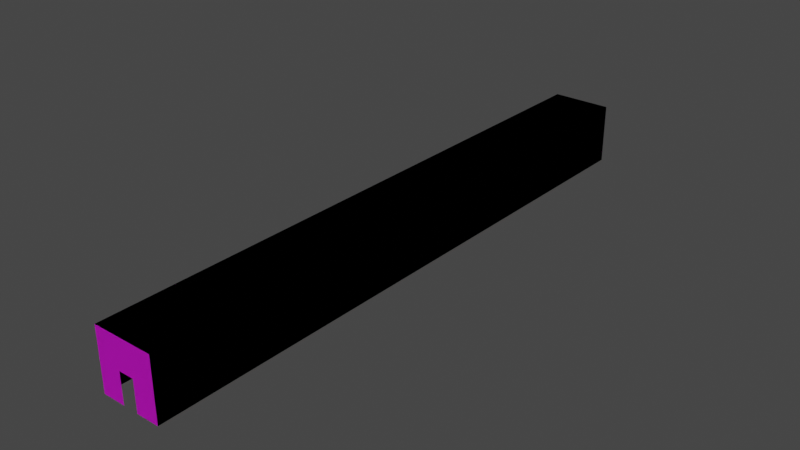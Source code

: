 # Source: The_Museum_of_Harry_Le_s_Medieval_Assignment_UNDER_CONSTRUCTION_.blend  (saved by Blender 2.83.19; exported with 4.5.12 LTS)
import bpy
from mathutils import Matrix  # noqa: F401  (used for matrix-valued properties, if any)

bpy.ops.wm.read_factory_settings(use_empty=True)
scene = bpy.context.scene
scene.name = 'Scene'

# ---- collections
col_outside = bpy.data.collections.new('Outside'); scene.collection.children.link(col_outside)
col_room_1 = bpy.data.collections.new('Room 1'); col_outside.children.link(col_room_1)
col_room_2 = bpy.data.collections.new('Room 2'); col_outside.children.link(col_room_2)
col_room_3 = bpy.data.collections.new('Room 3'); col_outside.children.link(col_room_3)
col_room_4 = bpy.data.collections.new('Room 4'); col_outside.children.link(col_room_4)
col_room_5 = bpy.data.collections.new('Room 5'); col_outside.children.link(col_room_5)
col_inside = bpy.data.collections.new('Inside'); scene.collection.children.link(col_inside)
col_room_1_001 = bpy.data.collections.new('Room 1.001'); col_inside.children.link(col_room_1_001)
col_room_2_001 = bpy.data.collections.new('Room 2.001'); col_inside.children.link(col_room_2_001)
col_room_3_001 = bpy.data.collections.new('Room 3.001'); col_inside.children.link(col_room_3_001)
col_room_4_001 = bpy.data.collections.new('Room 4.001'); col_inside.children.link(col_room_4_001)
col_room_5_001 = bpy.data.collections.new('Room 5.001'); col_inside.children.link(col_room_5_001)

# ---- images (referenced by path relative to the original .blend; pixels are not part of the script)
import os
ASSET_DIR = os.environ.get("B2B_ASSET_DIR", "")  # directory of the original .blend (textures are referenced by path, not embedded)
HERE = os.path.dirname(os.path.abspath(__file__))  # packed textures are extracted next to this script under _unpacked/

def load_image(name, relpath, width, height, colorspace="sRGB"):
    """Load a texture the original file referenced (path relative to the .blend, or extracted next to this script)."""
    p = next((c for c in (os.path.join(HERE, relpath), os.path.join(ASSET_DIR, relpath)) if relpath and os.path.exists(c)), "")
    if p:
        img = bpy.data.images.load(p, check_existing=True)
        img.name = name
    else:  # same state as the original file: an image datablock whose file is absent (Cycles renders it pink)
        img = bpy.data.images.new(name, width, height)
        img.source = "FILE"
        img.filepath = "//" + (relpath or name)
    img.colorspace_settings.name = colorspace
    return img
img_marble_jpg = load_image('Marble.jpg', 'Marble.jpg', 1024, 1024, 'sRGB')

# ---- materials (node trees are filled in below, after node groups)
mat_marble = bpy.data.materials.new('Marble')
mat_marble.use_backface_culling = True
mat_marble.use_transparent_shadow = False

# ---- material node trees
mat_marble.use_nodes = True; mat_marble.node_tree.nodes.clear()
_N = mat_marble.node_tree.nodes; _L = mat_marble.node_tree.links
n0 = _N.new('ShaderNodeOutputMaterial'); n0.name = 'Material Output'; n0.location = (300, 300)
n1 = _N.new('ShaderNodeTexImage'); n1.name = 'Image Texture'; n1.location = (-412, 105)
n1.image = img_marble_jpg
n2 = _N.new('ShaderNodeBsdfPrincipled'); n2.name = 'Principled BSDF'; n2.location = (10, 300)
n2.distribution = 'GGX'
n2.subsurface_method = 'BURLEY'
n2.inputs[2].default_value = 1.0
n2.inputs[3].default_value = 1.45
n2.inputs[27].default_value = (0.0, 0.0, 0.0, 1.0)
n2.inputs[28].default_value = 1.0
_L.new(n2.outputs[0], n0.inputs[0])
_L.new(n1.outputs[0], n2.inputs[0])
n0.is_active_output = True

# ---- world
world_world = bpy.data.worlds.new('World'); scene.world = world_world
world_world.use_nodes = True; world_world.node_tree.nodes.clear()
_N = world_world.node_tree.nodes; _L = world_world.node_tree.links
n0 = _N.new('ShaderNodeOutputWorld'); n0.name = 'World Output'; n0.location = (300, 300)
n1 = _N.new('ShaderNodeBackground'); n1.name = 'Background'; n1.location = (10, 300)
n1.inputs[0].default_value = (0.05088, 0.05088, 0.05088, 1.0)
_L.new(n1.outputs[0], n0.inputs[0])
n0.is_active_output = True
world_world.color = (0.05088, 0.05088, 0.05088)
world_world.use_sun_shadow = False
world_world.sun_shadow_jitter_overblur = 0.0

# ---- meshes
me_room_1___outer_walls = bpy.data.meshes.new('Room 1 - Outer Walls')
me_room_1___outer_walls.from_pydata([(-3.0, -3.0, -3.0), (-3.0, -3.0, 3.0), (-3.0, 3.0, -3.0), (-3.0, 3.0, 3.0), (3.0, -3.0, -3.0), (3.0, -3.0, 3.0), (3.0, 3.0, -3.0), (3.0, 3.0, 3.0)], [], [(0, 1, 3, 2), (6, 7, 5, 4), (7, 3, 1, 5)])
_uv = me_room_1___outer_walls.uv_layers.new(name='UVMap')
_uv.uv.foreach_set('vector', [-1.0, -1.0, -1.0, 2.0, 2.0, 2.0, 2.0, -1.0, 2.0, -1.0, 2.0, 2.0, -1.0, 2.0, -1.0, -1.0, 2.0, 2.0, -1.0, 2.0, -1.0, -1.0, 2.0, -1.0])
me_room_1___outer_walls.materials.append(mat_marble)
me_room_1___outer_walls.use_remesh_fix_poles = True
me_room_1___outer_walls.use_remesh_preserve_attributes = False
me_room_1___outer_walls.use_mirror_vertex_groups = False
me_room_1___outer_walls.update()
me_room_1____inner_wall_1 = bpy.data.meshes.new('Room 1 -  Inner Wall 1')
me_room_1____inner_wall_1.from_pydata([(-3.0, -3.0, 0.0), (3.0, -3.0, 0.0), (-3.0, 3.0, 0.0), (3.0, 3.0, 0.0), (-0.75, -3.0, 0.0), (0.75, -3.0, 0.0), (0.75, 1.431e-06, 0.0), (-0.75, 1.311e-06, 0.0)], [], [(0, 4, 7, 6, 5, 1, 3, 2)])
_uv = me_room_1____inner_wall_1.uv_layers.new(name='UVMap')
_uv.uv.foreach_set('vector', [-1.0, -1.0, 0.125, -1.0, 0.125, 0.5, 0.875, 0.5, 0.875, -1.0, 2.0, -1.0, 2.0, 2.0, -1.0, 2.0])
me_room_1____inner_wall_1.materials.append(mat_marble)
me_room_1____inner_wall_1.use_remesh_fix_poles = True
me_room_1____inner_wall_1.use_remesh_preserve_attributes = False
me_room_1____inner_wall_1.use_mirror_vertex_groups = False
me_room_1____inner_wall_1.update()
me_room_1___inner_wall_2 = bpy.data.meshes.new('Room 1 - Inner Wall 2')
me_room_1___inner_wall_2.from_pydata([(-3.0, -3.0, 0.0), (3.0, -3.0, 0.0), (-3.0, 3.0, 0.0), (3.0, 3.0, 0.0), (-0.75, -3.0, 0.0), (0.75, -3.0, 0.0), (0.75, 1.431e-06, 0.0), (-0.75, 1.311e-06, 0.0)], [], [(0, 4, 7, 6, 5, 1, 3, 2)])
_uv = me_room_1___inner_wall_2.uv_layers.new(name='UVMap')
_uv.uv.foreach_set('vector', [-1.0, -1.0, 0.125, -1.0, 0.125, 0.5, 0.875, 0.5, 0.875, -1.0, 2.0, -1.0, 2.0, 2.0, -1.0, 2.0])
me_room_1___inner_wall_2.materials.append(mat_marble)
me_room_1___inner_wall_2.use_remesh_fix_poles = True
me_room_1___inner_wall_2.use_remesh_preserve_attributes = False
me_room_1___inner_wall_2.use_mirror_vertex_groups = False
me_room_1___inner_wall_2.update()
me_room_2___outer_walls = bpy.data.meshes.new('Room 2 - Outer Walls')
me_room_2___outer_walls.from_pydata([(-3.0, -3.0, -3.0), (-3.0, -3.0, 3.0), (-3.0, 3.0, -3.0), (-3.0, 3.0, 3.0), (3.0, -3.0, -3.0), (3.0, -3.0, 3.0), (3.0, 3.0, -3.0), (3.0, 3.0, 3.0)], [], [(0, 1, 3, 2), (6, 7, 5, 4), (7, 3, 1, 5)])
_uv = me_room_2___outer_walls.uv_layers.new(name='UVMap')
_uv.uv.foreach_set('vector', [-1.0, -1.0, -1.0, 2.0, 2.0, 2.0, 2.0, -1.0, 2.0, -1.0, 2.0, 2.0, -1.0, 2.0, -1.0, -1.0, 2.0, 2.0, -1.0, 2.0, -1.0, -1.0, 2.0, -1.0])
me_room_2___outer_walls.materials.append(mat_marble)
me_room_2___outer_walls.use_remesh_fix_poles = True
me_room_2___outer_walls.use_remesh_preserve_attributes = False
me_room_2___outer_walls.use_mirror_vertex_groups = False
me_room_2___outer_walls.update()
me_room_2____inner_wall_1 = bpy.data.meshes.new('Room 2 -  Inner Wall 1')
me_room_2____inner_wall_1.from_pydata([(-3.0, -3.0, 0.0), (3.0, -3.0, 0.0), (-3.0, 3.0, 0.0), (3.0, 3.0, 0.0), (-0.75, -3.0, 0.0), (0.75, -3.0, 0.0), (0.75, 1.431e-06, 0.0), (-0.75, 1.311e-06, 0.0)], [], [(0, 4, 7, 6, 5, 1, 3, 2)])
_uv = me_room_2____inner_wall_1.uv_layers.new(name='UVMap')
_uv.uv.foreach_set('vector', [-1.0, -0.625, 0.125, -0.625, 0.125, 0.875, 0.875, 0.875, 0.875, -0.625, 2.0, -0.625, 2.0, 2.375, -1.0, 2.375])
me_room_2____inner_wall_1.materials.append(mat_marble)
me_room_2____inner_wall_1.use_remesh_fix_poles = True
me_room_2____inner_wall_1.use_remesh_preserve_attributes = False
me_room_2____inner_wall_1.use_mirror_vertex_groups = False
me_room_2____inner_wall_1.update()
me_room_2___inner_wall_2 = bpy.data.meshes.new('Room 2 - Inner Wall 2')
me_room_2___inner_wall_2.from_pydata([(-3.0, -3.0, 0.0), (3.0, -3.0, 0.0), (-3.0, 3.0, 0.0), (3.0, 3.0, 0.0), (-0.75, -3.0, 0.0), (0.75, -3.0, 0.0), (0.75, 1.431e-06, 0.0), (-0.75, 1.311e-06, 0.0)], [], [(0, 4, 7, 6, 5, 1, 3, 2)])
_uv = me_room_2___inner_wall_2.uv_layers.new(name='UVMap')
_uv.uv.foreach_set('vector', [-1.0, -1.0, 0.125, -1.0, 0.125, 0.5, 0.875, 0.5, 0.875, -1.0, 2.0, -1.0, 2.0, 2.0, -1.0, 2.0])
me_room_2___inner_wall_2.materials.append(mat_marble)
me_room_2___inner_wall_2.use_remesh_fix_poles = True
me_room_2___inner_wall_2.use_remesh_preserve_attributes = False
me_room_2___inner_wall_2.use_mirror_vertex_groups = False
me_room_2___inner_wall_2.update()
me_room_3___outer_walls = bpy.data.meshes.new('Room 3 - Outer Walls')
me_room_3___outer_walls.from_pydata([(-3.0, -3.0, -3.0), (-3.0, -3.0, 3.0), (-3.0, 3.0, -3.0), (-3.0, 3.0, 3.0), (3.0, -3.0, -3.0), (3.0, -3.0, 3.0), (3.0, 3.0, -3.0), (3.0, 3.0, 3.0)], [], [(0, 1, 3, 2), (6, 7, 5, 4), (7, 3, 1, 5)])
_uv = me_room_3___outer_walls.uv_layers.new(name='UVMap')
_uv.uv.foreach_set('vector', [-1.0, -1.0, -1.0, 2.0, 2.0, 2.0, 2.0, -1.0, 2.0, -1.0, 2.0, 2.0, -1.0, 2.0, -1.0, -1.0, 2.0, 2.0, -1.0, 2.0, -1.0, -1.0, 2.0, -1.0])
me_room_3___outer_walls.materials.append(mat_marble)
me_room_3___outer_walls.use_remesh_fix_poles = True
me_room_3___outer_walls.use_remesh_preserve_attributes = False
me_room_3___outer_walls.use_mirror_vertex_groups = False
me_room_3___outer_walls.update()
me_room_3___inner_wall_1 = bpy.data.meshes.new('Room 3 - Inner Wall 1')
me_room_3___inner_wall_1.from_pydata([(-3.0, -3.0, 0.0), (3.0, -3.0, 0.0), (-3.0, 3.0, 0.0), (3.0, 3.0, 0.0), (-0.75, -3.0, 0.0), (0.75, -3.0, 0.0), (0.75, 1.431e-06, 0.0), (-0.75, 1.311e-06, 0.0)], [], [(0, 4, 7, 6, 5, 1, 3, 2)])
_uv = me_room_3___inner_wall_1.uv_layers.new(name='UVMap')
_uv.uv.foreach_set('vector', [-1.0, -0.625, 0.125, -0.625, 0.125, 0.875, 0.875, 0.875, 0.875, -0.625, 2.0, -0.625, 2.0, 2.375, -1.0, 2.375])
me_room_3___inner_wall_1.materials.append(mat_marble)
me_room_3___inner_wall_1.use_remesh_fix_poles = True
me_room_3___inner_wall_1.use_remesh_preserve_attributes = False
me_room_3___inner_wall_1.use_mirror_vertex_groups = False
me_room_3___inner_wall_1.update()
me_room_3___inner_wall_2 = bpy.data.meshes.new('Room 3 - Inner Wall 2')
me_room_3___inner_wall_2.from_pydata([(-3.0, -3.0, 0.0), (3.0, -3.0, 0.0), (-3.0, 3.0, 0.0), (3.0, 3.0, 0.0), (-0.75, -3.0, 0.0), (0.75, -3.0, 0.0), (0.75, 1.431e-06, 0.0), (-0.75, 1.311e-06, 0.0)], [], [(0, 4, 7, 6, 5, 1, 3, 2)])
_uv = me_room_3___inner_wall_2.uv_layers.new(name='UVMap')
_uv.uv.foreach_set('vector', [-1.0, -1.0, 0.125, -1.0, 0.125, 0.5, 0.875, 0.5, 0.875, -1.0, 2.0, -1.0, 2.0, 2.0, -1.0, 2.0])
me_room_3___inner_wall_2.materials.append(mat_marble)
me_room_3___inner_wall_2.use_remesh_fix_poles = True
me_room_3___inner_wall_2.use_remesh_preserve_attributes = False
me_room_3___inner_wall_2.use_mirror_vertex_groups = False
me_room_3___inner_wall_2.update()
me_room_4___outer_walls = bpy.data.meshes.new('Room 4 - Outer Walls')
me_room_4___outer_walls.from_pydata([(-3.0, -3.0, -3.0), (-3.0, -3.0, 3.0), (-3.0, 3.0, -3.0), (-3.0, 3.0, 3.0), (3.0, -3.0, -3.0), (3.0, -3.0, 3.0), (3.0, 3.0, -3.0), (3.0, 3.0, 3.0)], [], [(0, 1, 3, 2), (6, 7, 5, 4), (7, 3, 1, 5)])
_uv = me_room_4___outer_walls.uv_layers.new(name='UVMap')
_uv.uv.foreach_set('vector', [-1.0, -1.0, -1.0, 2.0, 2.0, 2.0, 2.0, -1.0, 2.0, -1.0, 2.0, 2.0, -1.0, 2.0, -1.0, -1.0, 2.0, 2.0, -1.0, 2.0, -1.0, -1.0, 2.0, -1.0])
me_room_4___outer_walls.materials.append(mat_marble)
me_room_4___outer_walls.use_remesh_fix_poles = True
me_room_4___outer_walls.use_remesh_preserve_attributes = False
me_room_4___outer_walls.use_mirror_vertex_groups = False
me_room_4___outer_walls.update()
me_room_4____inner_wall_1 = bpy.data.meshes.new('Room 4 -  Inner Wall 1')
me_room_4____inner_wall_1.from_pydata([(-3.0, -3.0, 0.0), (3.0, -3.0, 0.0), (-3.0, 3.0, 0.0), (3.0, 3.0, 0.0), (-0.75, -3.0, 0.0), (0.75, -3.0, 0.0), (0.75, 1.431e-06, 0.0), (-0.75, 1.311e-06, 0.0)], [], [(0, 4, 7, 6, 5, 1, 3, 2)])
_uv = me_room_4____inner_wall_1.uv_layers.new(name='UVMap')
_uv.uv.foreach_set('vector', [-1.0, -0.625, 0.125, -0.625, 0.125, 0.875, 0.875, 0.875, 0.875, -0.625, 2.0, -0.625, 2.0, 2.375, -1.0, 2.375])
me_room_4____inner_wall_1.materials.append(mat_marble)
me_room_4____inner_wall_1.use_remesh_fix_poles = True
me_room_4____inner_wall_1.use_remesh_preserve_attributes = False
me_room_4____inner_wall_1.use_mirror_vertex_groups = False
me_room_4____inner_wall_1.update()
me_room_4___inner_wall_2 = bpy.data.meshes.new('Room 4 - Inner Wall 2')
me_room_4___inner_wall_2.from_pydata([(-3.0, -3.0, 0.0), (3.0, -3.0, 0.0), (-3.0, 3.0, 0.0), (3.0, 3.0, 0.0), (-0.75, -3.0, 0.0), (0.75, -3.0, 0.0), (0.75, 1.431e-06, 0.0), (-0.75, 1.311e-06, 0.0)], [], [(0, 4, 7, 6, 5, 1, 3, 2)])
_uv = me_room_4___inner_wall_2.uv_layers.new(name='UVMap')
_uv.uv.foreach_set('vector', [-1.0, -0.625, 0.125, -0.625, 0.125, 0.875, 0.875, 0.875, 0.875, -0.625, 2.0, -0.625, 2.0, 2.375, -1.0, 2.375])
me_room_4___inner_wall_2.materials.append(mat_marble)
me_room_4___inner_wall_2.use_remesh_fix_poles = True
me_room_4___inner_wall_2.use_remesh_preserve_attributes = False
me_room_4___inner_wall_2.use_mirror_vertex_groups = False
me_room_4___inner_wall_2.update()
me_room51___outer_walls = bpy.data.meshes.new('Room51 - Outer Walls')
me_room51___outer_walls.from_pydata([(-3.0, -3.0, -3.0), (-3.0, -3.0, 3.0), (-3.0, 3.0, -3.0), (-3.0, 3.0, 3.0), (3.0, -3.0, -3.0), (3.0, -3.0, 3.0), (3.0, 3.0, -3.0), (3.0, 3.0, 3.0)], [], [(0, 1, 3, 2), (6, 7, 5, 4), (7, 3, 1, 5)])
_uv = me_room51___outer_walls.uv_layers.new(name='UVMap')
_uv.uv.foreach_set('vector', [-1.0, -1.0, -1.0, 2.0, 2.0, 2.0, 2.0, -1.0, 2.0, -1.0, 2.0, 2.0, -1.0, 2.0, -1.0, -1.0, 2.0, 2.0, -1.0, 2.0, -1.0, -1.0, 2.0, -1.0])
me_room51___outer_walls.materials.append(mat_marble)
me_room51___outer_walls.use_remesh_fix_poles = True
me_room51___outer_walls.use_remesh_preserve_attributes = False
me_room51___outer_walls.use_mirror_vertex_groups = False
me_room51___outer_walls.update()
me_room_5____inner_wall_1 = bpy.data.meshes.new('Room 5 -  Inner Wall 1')
me_room_5____inner_wall_1.from_pydata([(-3.0, -3.0, 0.0), (3.0, -3.0, 0.0), (-3.0, 3.0, 0.0), (3.0, 3.0, 0.0), (-0.75, -3.0, 0.0), (0.75, -3.0, 0.0), (0.75, 1.431e-06, 0.0), (-0.75, 1.311e-06, 0.0)], [], [(0, 4, 7, 6, 5, 1, 3, 2)])
_uv = me_room_5____inner_wall_1.uv_layers.new(name='UVMap')
_uv.uv.foreach_set('vector', [-1.0, -0.625, 0.125, -0.625, 0.125, 0.875, 0.875, 0.875, 0.875, -0.625, 2.0, -0.625, 2.0, 2.375, -1.0, 2.375])
me_room_5____inner_wall_1.materials.append(mat_marble)
me_room_5____inner_wall_1.use_remesh_fix_poles = True
me_room_5____inner_wall_1.use_remesh_preserve_attributes = False
me_room_5____inner_wall_1.use_mirror_vertex_groups = False
me_room_5____inner_wall_1.update()
me_room_5___inner_wall_2 = bpy.data.meshes.new('Room 5 - Inner Wall 2')
me_room_5___inner_wall_2.from_pydata([(-3.0, -3.0, 0.0), (3.0, -3.0, 0.0), (-3.0, 3.0, 0.0), (3.0, 3.0, 0.0), (-0.75, -3.0, 0.0), (0.75, -3.0, 0.0), (0.75, 1.431e-06, 0.0), (-0.75, 1.311e-06, 0.0)], [], [(0, 4, 7, 6, 5, 1, 3, 2)])
_uv = me_room_5___inner_wall_2.uv_layers.new(name='UVMap')
_uv.uv.foreach_set('vector', [-1.0, -1.0, 0.125, -1.0, 0.125, 0.5, 0.875, 0.5, 0.875, -1.0, 2.0, -1.0, 2.0, 2.0, -1.0, 2.0])
me_room_5___inner_wall_2.materials.append(mat_marble)
me_room_5___inner_wall_2.use_remesh_fix_poles = True
me_room_5___inner_wall_2.use_remesh_preserve_attributes = False
me_room_5___inner_wall_2.use_mirror_vertex_groups = False
me_room_5___inner_wall_2.update()
me_room_1___outer_walls_001 = bpy.data.meshes.new('Room 1 - Outer Walls.001')
me_room_1___outer_walls_001.from_pydata([(-3.0, -3.0, -3.0), (-3.0, -3.0, 3.0), (-3.0, 3.0, -3.0), (-3.0, 3.0, 3.0), (3.0, -3.0, -3.0), (3.0, -3.0, 3.0), (3.0, 3.0, -3.0), (3.0, 3.0, 3.0)], [], [(0, 2, 3, 1), (6, 4, 5, 7), (7, 5, 1, 3)])
_uv = me_room_1___outer_walls_001.uv_layers.new(name='UVMap')
_uv.uv.foreach_set('vector', [-1.0, -1.5, 2.0, -1.5, 2.0, 1.5, -1.0, 1.5, 2.0, -1.5, -1.0, -1.5, -1.0, 1.5, 2.0, 1.5, 2.0, 2.0, 2.0, -1.0, -1.0, -1.0, -1.0, 2.0])
me_room_1___outer_walls_001.materials.append(mat_marble)
me_room_1___outer_walls_001.use_remesh_fix_poles = True
me_room_1___outer_walls_001.use_remesh_preserve_attributes = False
me_room_1___outer_walls_001.use_mirror_vertex_groups = False
me_room_1___outer_walls_001.update()
me_room_1____inner_wall_1_001 = bpy.data.meshes.new('Room 1 -  Inner Wall 1.001')
me_room_1____inner_wall_1_001.from_pydata([(-3.0, -3.0, 0.0), (3.0, -3.0, 0.0), (-3.0, 3.0, 0.0), (3.0, 3.0, 0.0), (-0.75, -3.0, 0.0), (0.75, -3.0, 0.0), (0.75, 1.431e-06, 0.0), (-0.75, 1.311e-06, 0.0)], [], [(0, 2, 3, 1, 5, 6, 7, 4)])
_uv = me_room_1____inner_wall_1_001.uv_layers.new(name='UVMap')
_uv.uv.foreach_set('vector', [-1.0, -1.0, -1.0, 2.0, 2.0, 2.0, 2.0, -1.0, 0.875, -1.0, 0.875, 0.5, 0.125, 0.5, 0.125, -1.0])
me_room_1____inner_wall_1_001.materials.append(mat_marble)
me_room_1____inner_wall_1_001.use_remesh_fix_poles = True
me_room_1____inner_wall_1_001.use_remesh_preserve_attributes = False
me_room_1____inner_wall_1_001.use_mirror_vertex_groups = False
me_room_1____inner_wall_1_001.update()
me_room_1___inner_wall_2_001 = bpy.data.meshes.new('Room 1 - Inner Wall 2.001')
me_room_1___inner_wall_2_001.from_pydata([(-3.0, -3.0, 0.0), (3.0, -3.0, 0.0), (-3.0, 3.0, 0.0), (3.0, 3.0, 0.0), (-0.75, -3.0, 0.0), (0.75, -3.0, 0.0), (0.75, 1.431e-06, 0.0), (-0.75, 1.311e-06, 0.0)], [], [(0, 2, 3, 1, 5, 6, 7, 4)])
_uv = me_room_1___inner_wall_2_001.uv_layers.new(name='UVMap')
_uv.uv.foreach_set('vector', [-1.0, -1.0, -1.0, 2.0, 2.0, 2.0, 2.0, -1.0, 0.875, -1.0, 0.875, 0.5, 0.125, 0.5, 0.125, -1.0])
me_room_1___inner_wall_2_001.materials.append(mat_marble)
me_room_1___inner_wall_2_001.use_remesh_fix_poles = True
me_room_1___inner_wall_2_001.use_remesh_preserve_attributes = False
me_room_1___inner_wall_2_001.use_mirror_vertex_groups = False
me_room_1___inner_wall_2_001.update()
me_room_2___outer_walls_001 = bpy.data.meshes.new('Room 2 - Outer Walls.001')
me_room_2___outer_walls_001.from_pydata([(-3.0, -3.0, -3.0), (-3.0, -3.0, 3.0), (-3.0, 3.0, -3.0), (-3.0, 3.0, 3.0), (3.0, -3.0, -3.0), (3.0, -3.0, 3.0), (3.0, 3.0, -3.0), (3.0, 3.0, 3.0)], [], [(0, 2, 3, 1), (6, 4, 5, 7), (7, 5, 1, 3)])
_uv = me_room_2___outer_walls_001.uv_layers.new(name='UVMap')
_uv.uv.foreach_set('vector', [-1.0, -1.5, 2.0, -1.5, 2.0, 1.5, -1.0, 1.5, 2.0, -1.5, -1.0, -1.5, -1.0, 1.5, 2.0, 1.5, 2.0, 2.0, 2.0, -1.0, -1.0, -1.0, -1.0, 2.0])
me_room_2___outer_walls_001.materials.append(mat_marble)
me_room_2___outer_walls_001.use_remesh_fix_poles = True
me_room_2___outer_walls_001.use_remesh_preserve_attributes = False
me_room_2___outer_walls_001.use_mirror_vertex_groups = False
me_room_2___outer_walls_001.update()
me_room_2____inner_wall_1_001 = bpy.data.meshes.new('Room 2 -  Inner Wall 1.001')
me_room_2____inner_wall_1_001.from_pydata([(-3.0, -3.0, 0.0), (3.0, -3.0, 0.0), (-3.0, 3.0, 0.0), (3.0, 3.0, 0.0), (-0.75, -3.0, 0.0), (0.75, -3.0, 0.0), (0.75, 1.431e-06, 0.0), (-0.75, 1.311e-06, 0.0)], [], [(0, 4, 7, 6, 5, 1, 3, 2)])
_uv = me_room_2____inner_wall_1_001.uv_layers.new(name='UVMap')
_uv.uv.foreach_set('vector', [-1.0, -0.625, 0.125, -0.625, 0.125, 0.875, 0.875, 0.875, 0.875, -0.625, 2.0, -0.625, 2.0, 2.375, -1.0, 2.375])
me_room_2____inner_wall_1_001.materials.append(mat_marble)
me_room_2____inner_wall_1_001.use_remesh_fix_poles = True
me_room_2____inner_wall_1_001.use_remesh_preserve_attributes = False
me_room_2____inner_wall_1_001.use_mirror_vertex_groups = False
me_room_2____inner_wall_1_001.update()
me_room_2___inner_wall_2_001 = bpy.data.meshes.new('Room 2 - Inner Wall 2.001')
me_room_2___inner_wall_2_001.from_pydata([(-3.0, -3.0, 0.0), (3.0, -3.0, 0.0), (-3.0, 3.0, 0.0), (3.0, 3.0, 0.0), (-0.75, -3.0, 0.0), (0.75, -3.0, 0.0), (0.75, 1.431e-06, 0.0), (-0.75, 1.311e-06, 0.0)], [], [(0, 2, 3, 1, 5, 6, 7, 4)])
_uv = me_room_2___inner_wall_2_001.uv_layers.new(name='UVMap')
_uv.uv.foreach_set('vector', [-1.0, -1.0, -1.0, 2.0, 2.0, 2.0, 2.0, -1.0, 0.875, -1.0, 0.875, 0.5, 0.125, 0.5, 0.125, -1.0])
me_room_2___inner_wall_2_001.materials.append(mat_marble)
me_room_2___inner_wall_2_001.use_remesh_fix_poles = True
me_room_2___inner_wall_2_001.use_remesh_preserve_attributes = False
me_room_2___inner_wall_2_001.use_mirror_vertex_groups = False
me_room_2___inner_wall_2_001.update()
me_room_3___outer_walls_001 = bpy.data.meshes.new('Room 3 - Outer Walls.001')
me_room_3___outer_walls_001.from_pydata([(-3.0, -3.0, -3.0), (-3.0, -3.0, 3.0), (-3.0, 3.0, -3.0), (-3.0, 3.0, 3.0), (3.0, -3.0, -3.0), (3.0, -3.0, 3.0), (3.0, 3.0, -3.0), (3.0, 3.0, 3.0)], [], [(0, 2, 3, 1), (6, 4, 5, 7), (7, 5, 1, 3)])
_uv = me_room_3___outer_walls_001.uv_layers.new(name='UVMap')
_uv.uv.foreach_set('vector', [-1.0, -1.5, 2.0, -1.5, 2.0, 1.5, -1.0, 1.5, 2.0, -1.5, -1.0, -1.5, -1.0, 1.5, 2.0, 1.5, 2.0, 2.0, 2.0, -1.0, -1.0, -1.0, -1.0, 2.0])
me_room_3___outer_walls_001.materials.append(mat_marble)
me_room_3___outer_walls_001.use_remesh_fix_poles = True
me_room_3___outer_walls_001.use_remesh_preserve_attributes = False
me_room_3___outer_walls_001.use_mirror_vertex_groups = False
me_room_3___outer_walls_001.update()
me_room_3___inner_wall_1_001 = bpy.data.meshes.new('Room 3 - Inner Wall 1.001')
me_room_3___inner_wall_1_001.from_pydata([(-3.0, -3.0, 0.0), (3.0, -3.0, 0.0), (-3.0, 3.0, 0.0), (3.0, 3.0, 0.0), (-0.75, -3.0, 0.0), (0.75, -3.0, 0.0), (0.75, 1.431e-06, 0.0), (-0.75, 1.311e-06, 0.0)], [], [(0, 4, 7, 6, 5, 1, 3, 2)])
_uv = me_room_3___inner_wall_1_001.uv_layers.new(name='UVMap')
_uv.uv.foreach_set('vector', [-1.0, -0.625, 0.125, -0.625, 0.125, 0.875, 0.875, 0.875, 0.875, -0.625, 2.0, -0.625, 2.0, 2.375, -1.0, 2.375])
me_room_3___inner_wall_1_001.materials.append(mat_marble)
me_room_3___inner_wall_1_001.use_remesh_fix_poles = True
me_room_3___inner_wall_1_001.use_remesh_preserve_attributes = False
me_room_3___inner_wall_1_001.use_mirror_vertex_groups = False
me_room_3___inner_wall_1_001.update()
me_room_3___inner_wall_2_001 = bpy.data.meshes.new('Room 3 - Inner Wall 2.001')
me_room_3___inner_wall_2_001.from_pydata([(-3.0, -3.0, 0.0), (3.0, -3.0, 0.0), (-3.0, 3.0, 0.0), (3.0, 3.0, 0.0), (-0.75, -3.0, 0.0), (0.75, -3.0, 0.0), (0.75, 1.431e-06, 0.0), (-0.75, 1.311e-06, 0.0)], [], [(0, 2, 3, 1, 5, 6, 7, 4)])
_uv = me_room_3___inner_wall_2_001.uv_layers.new(name='UVMap')
_uv.uv.foreach_set('vector', [-1.0, -1.0, -1.0, 2.0, 2.0, 2.0, 2.0, -1.0, 0.875, -1.0, 0.875, 0.5, 0.125, 0.5, 0.125, -1.0])
me_room_3___inner_wall_2_001.materials.append(mat_marble)
me_room_3___inner_wall_2_001.use_remesh_fix_poles = True
me_room_3___inner_wall_2_001.use_remesh_preserve_attributes = False
me_room_3___inner_wall_2_001.use_mirror_vertex_groups = False
me_room_3___inner_wall_2_001.update()
me_room_4___outer_walls_001 = bpy.data.meshes.new('Room 4 - Outer Walls.001')
me_room_4___outer_walls_001.from_pydata([(-3.0, -3.0, -3.0), (-3.0, -3.0, 3.0), (-3.0, 3.0, -3.0), (-3.0, 3.0, 3.0), (3.0, -3.0, -3.0), (3.0, -3.0, 3.0), (3.0, 3.0, -3.0), (3.0, 3.0, 3.0)], [], [(0, 2, 3, 1), (6, 4, 5, 7), (7, 5, 1, 3)])
_uv = me_room_4___outer_walls_001.uv_layers.new(name='UVMap')
_uv.uv.foreach_set('vector', [-1.0, -1.5, 2.0, -1.5, 2.0, 1.5, -1.0, 1.5, 2.0, -1.5, -1.0, -1.5, -1.0, 1.5, 2.0, 1.5, 2.0, 2.0, 2.0, -1.0, -1.0, -1.0, -1.0, 2.0])
me_room_4___outer_walls_001.materials.append(mat_marble)
me_room_4___outer_walls_001.use_remesh_fix_poles = True
me_room_4___outer_walls_001.use_remesh_preserve_attributes = False
me_room_4___outer_walls_001.use_mirror_vertex_groups = False
me_room_4___outer_walls_001.update()
me_room_4____inner_wall_1_001 = bpy.data.meshes.new('Room 4 -  Inner Wall 1.001')
me_room_4____inner_wall_1_001.from_pydata([(-3.0, -3.0, 0.0), (3.0, -3.0, 0.0), (-3.0, 3.0, 0.0), (3.0, 3.0, 0.0), (-0.75, -3.0, 0.0), (0.75, -3.0, 0.0), (0.75, 1.431e-06, 0.0), (-0.75, 1.311e-06, 0.0)], [], [(0, 4, 7, 6, 5, 1, 3, 2)])
_uv = me_room_4____inner_wall_1_001.uv_layers.new(name='UVMap')
_uv.uv.foreach_set('vector', [-1.0, -0.625, 0.125, -0.625, 0.125, 0.875, 0.875, 0.875, 0.875, -0.625, 2.0, -0.625, 2.0, 2.375, -1.0, 2.375])
me_room_4____inner_wall_1_001.materials.append(mat_marble)
me_room_4____inner_wall_1_001.use_remesh_fix_poles = True
me_room_4____inner_wall_1_001.use_remesh_preserve_attributes = False
me_room_4____inner_wall_1_001.use_mirror_vertex_groups = False
me_room_4____inner_wall_1_001.update()
me_room_4___inner_wall_2_001 = bpy.data.meshes.new('Room 4 - Inner Wall 2.001')
me_room_4___inner_wall_2_001.from_pydata([(-3.0, -3.0, 0.0), (3.0, -3.0, 0.0), (-3.0, 3.0, 0.0), (3.0, 3.0, 0.0), (-0.75, -3.0, 0.0), (0.75, -3.0, 0.0), (0.75, 1.431e-06, 0.0), (-0.75, 1.311e-06, 0.0)], [], [(0, 2, 3, 1, 5, 6, 7, 4)])
_uv = me_room_4___inner_wall_2_001.uv_layers.new(name='UVMap')
_uv.uv.foreach_set('vector', [-1.0, -0.625, -1.0, 2.375, 2.0, 2.375, 2.0, -0.625, 0.875, -0.625, 0.875, 0.875, 0.125, 0.875, 0.125, -0.625])
me_room_4___inner_wall_2_001.materials.append(mat_marble)
me_room_4___inner_wall_2_001.use_remesh_fix_poles = True
me_room_4___inner_wall_2_001.use_remesh_preserve_attributes = False
me_room_4___inner_wall_2_001.use_mirror_vertex_groups = False
me_room_4___inner_wall_2_001.update()
me_room51___outer_walls_001 = bpy.data.meshes.new('Room51 - Outer Walls.001')
me_room51___outer_walls_001.from_pydata([(-3.0, -3.0, -3.0), (-3.0, -3.0, 3.0), (-3.0, 3.0, -3.0), (-3.0, 3.0, 3.0), (3.0, -3.0, -3.0), (3.0, -3.0, 3.0), (3.0, 3.0, -3.0), (3.0, 3.0, 3.0)], [], [(0, 2, 3, 1), (6, 4, 5, 7), (7, 5, 1, 3)])
_uv = me_room51___outer_walls_001.uv_layers.new(name='UVMap')
_uv.uv.foreach_set('vector', [-1.0, -1.5, 2.0, -1.5, 2.0, 1.5, -1.0, 1.5, 2.0, -1.5, -1.0, -1.5, -1.0, 1.5, 2.0, 1.5, 2.0, 2.0, 2.0, -1.0, -1.0, -1.0, -1.0, 2.0])
me_room51___outer_walls_001.materials.append(mat_marble)
me_room51___outer_walls_001.use_remesh_fix_poles = True
me_room51___outer_walls_001.use_remesh_preserve_attributes = False
me_room51___outer_walls_001.use_mirror_vertex_groups = False
me_room51___outer_walls_001.update()
me_room_5____inner_wall_1_001 = bpy.data.meshes.new('Room 5 -  Inner Wall 1.001')
me_room_5____inner_wall_1_001.from_pydata([(-3.0, -3.0, 0.0), (3.0, -3.0, 0.0), (-3.0, 3.0, 0.0), (3.0, 3.0, 0.0), (-0.75, -3.0, 0.0), (0.75, -3.0, 0.0), (0.75, 1.431e-06, 0.0), (-0.75, 1.311e-06, 0.0)], [], [(0, 4, 7, 6, 5, 1, 3, 2)])
_uv = me_room_5____inner_wall_1_001.uv_layers.new(name='UVMap')
_uv.uv.foreach_set('vector', [0.0, 0.0, 0.375, 0.0, 0.375, 0.5, 0.625, 0.5, 0.625, 0.0, 1.0, 0.0, 1.0, 1.0, 0.0, 1.0])
me_room_5____inner_wall_1_001.materials.append(mat_marble)
me_room_5____inner_wall_1_001.use_remesh_fix_poles = True
me_room_5____inner_wall_1_001.use_remesh_preserve_attributes = False
me_room_5____inner_wall_1_001.use_mirror_vertex_groups = False
me_room_5____inner_wall_1_001.update()
me_room_5___inner_wall_2_001 = bpy.data.meshes.new('Room 5 - Inner Wall 2.001')
me_room_5___inner_wall_2_001.from_pydata([(-3.0, -3.0, 0.0), (3.0, -3.0, 0.0), (-3.0, 3.0, 0.0), (3.0, 3.0, 0.0), (-0.75, -3.0, 0.0), (0.75, -3.0, 0.0), (0.75, 1.431e-06, 0.0), (-0.75, 1.311e-06, 0.0)], [], [(0, 2, 3, 1, 5, 6, 7, 4)])
_uv = me_room_5___inner_wall_2_001.uv_layers.new(name='UVMap')
_uv.uv.foreach_set('vector', [-1.0, -1.0, -1.0, 2.0, 2.0, 2.0, 2.0, -1.0, 0.875, -1.0, 0.875, 0.5, 0.125, 0.5, 0.125, -1.0])
me_room_5___inner_wall_2_001.materials.append(mat_marble)
me_room_5___inner_wall_2_001.use_remesh_fix_poles = True
me_room_5___inner_wall_2_001.use_remesh_preserve_attributes = False
me_room_5___inner_wall_2_001.use_mirror_vertex_groups = False
me_room_5___inner_wall_2_001.update()

# ---- objects
ob_room_1___outer_walls = bpy.data.objects.new('Room 1 - Outer Walls', me_room_1___outer_walls)
ob_room_1___inner_wall_1 = bpy.data.objects.new('Room 1 - Inner Wall 1', me_room_1____inner_wall_1)
ob_room_1___inner_wall_2 = bpy.data.objects.new('Room 1 - Inner Wall 2', me_room_1___inner_wall_2)
ob_room_2___outer_walls = bpy.data.objects.new('Room 2 - Outer Walls', me_room_2___outer_walls)
ob_room_2___inner_wall_1 = bpy.data.objects.new('Room 2 - Inner Wall 1', me_room_2____inner_wall_1)
ob_room_2___inner_wall_2 = bpy.data.objects.new('Room 2 - Inner Wall 2', me_room_2___inner_wall_2)
ob_room_3___outer_walls = bpy.data.objects.new('Room 3 - Outer Walls', me_room_3___outer_walls)
ob_room_3___inner_wall_1 = bpy.data.objects.new('Room 3 - Inner Wall 1', me_room_3___inner_wall_1)
ob_room_3___inner_wall_2 = bpy.data.objects.new('Room 3 - Inner Wall 2', me_room_3___inner_wall_2)
ob_room_4___outer_walls = bpy.data.objects.new('Room 4 - Outer Walls', me_room_4___outer_walls)
ob_room_4___inner_wall_1 = bpy.data.objects.new('Room 4 - Inner Wall 1', me_room_4____inner_wall_1)
ob_room_4___inner_wall_2 = bpy.data.objects.new('Room 4 - Inner Wall 2', me_room_4___inner_wall_2)
ob_room_5___outer_walls = bpy.data.objects.new('Room 5 - Outer Walls', me_room51___outer_walls)
ob_room_5___inner_wall_1 = bpy.data.objects.new('Room 5 - Inner Wall 1', me_room_5____inner_wall_1)
ob_room_5___inner_wall_2 = bpy.data.objects.new('Room 5 - Inner Wall 2', me_room_5___inner_wall_2)
ob_room_1___outer_walls_001 = bpy.data.objects.new('Room 1 - Outer Walls.001', me_room_1___outer_walls_001)
ob_room_1___inner_wall_1_001 = bpy.data.objects.new('Room 1 - Inner Wall 1.001', me_room_1____inner_wall_1_001)
ob_room_1___inner_wall_2_001 = bpy.data.objects.new('Room 1 - Inner Wall 2.001', me_room_1___inner_wall_2_001)
ob_room_2___outer_walls_001 = bpy.data.objects.new('Room 2 - Outer Walls.001', me_room_2___outer_walls_001)
ob_room_2___inner_wall_1_001 = bpy.data.objects.new('Room 2 - Inner Wall 1.001', me_room_2____inner_wall_1_001)
ob_room_2___inner_wall_2_001 = bpy.data.objects.new('Room 2 - Inner Wall 2.001', me_room_2___inner_wall_2_001)
ob_room_3___outer_walls_001 = bpy.data.objects.new('Room 3 - Outer Walls.001', me_room_3___outer_walls_001)
ob_room_3___inner_wall_1_001 = bpy.data.objects.new('Room 3 - Inner Wall 1.001', me_room_3___inner_wall_1_001)
ob_room_3___inner_wall_2_001 = bpy.data.objects.new('Room 3 - Inner Wall 2.001', me_room_3___inner_wall_2_001)
ob_room_4___outer_walls_001 = bpy.data.objects.new('Room 4 - Outer Walls.001', me_room_4___outer_walls_001)
ob_room_4___inner_wall_1_001 = bpy.data.objects.new('Room 4 - Inner Wall 1.001', me_room_4____inner_wall_1_001)
ob_room_4___inner_wall_2_001 = bpy.data.objects.new('Room 4 - Inner Wall 2.001', me_room_4___inner_wall_2_001)
ob_room_5___outer_walls_001 = bpy.data.objects.new('Room 5 - Outer Walls.001', me_room51___outer_walls_001)
ob_room_5___inner_wall_1_001 = bpy.data.objects.new('Room 5 - Inner Wall 1.001', me_room_5____inner_wall_1_001)
ob_room_5___inner_wall_2_001 = bpy.data.objects.new('Room 5 - Inner Wall 2.001', me_room_5___inner_wall_2_001)

# ---- transforms, parenting, visibility, modifiers, constraints
ob_room_1___outer_walls.location = (0.0, -24.0, 3.0)
ob_room_1___outer_walls.scale = (1.0, 2.0, 1.0)
ob_room_1___outer_walls.lineart.crease_threshold = 0.0
ob_room_1___inner_wall_1.location = (0.0, -30.0, 3.0)
ob_room_1___inner_wall_1.rotation_euler = (1.571, 0.0, 0.0)
ob_room_1___inner_wall_1.lineart.crease_threshold = 0.0
ob_room_1___inner_wall_2.location = (0.0, -18.0, 3.0)
ob_room_1___inner_wall_2.rotation_euler = (1.571, 0.0, 0.0)
ob_room_1___inner_wall_2.lineart.crease_threshold = 0.0
ob_room_2___outer_walls.location = (0.0, -12.0, 3.0)
ob_room_2___outer_walls.scale = (1.0, 2.0, 1.0)
ob_room_2___outer_walls.lineart.crease_threshold = 0.0
ob_room_2___inner_wall_1.location = (0.0, -18.0, 3.0)
ob_room_2___inner_wall_1.rotation_euler = (1.571, 0.0, 0.0)
ob_room_2___inner_wall_1.lineart.crease_threshold = 0.0
ob_room_2___inner_wall_2.location = (0.0, -6.0, 3.0)
ob_room_2___inner_wall_2.rotation_euler = (1.571, 0.0, 0.0)
ob_room_2___inner_wall_2.lineart.crease_threshold = 0.0
ob_room_3___outer_walls.location = (0.0, 0.0, 3.0)
ob_room_3___outer_walls.scale = (1.0, 2.0, 1.0)
ob_room_3___outer_walls.lineart.crease_threshold = 0.0
ob_room_3___inner_wall_1.location = (0.0, -6.0, 3.0)
ob_room_3___inner_wall_1.rotation_euler = (1.571, 0.0, 0.0)
ob_room_3___inner_wall_1.lineart.crease_threshold = 0.0
ob_room_3___inner_wall_2.location = (0.0, 6.0, 3.0)
ob_room_3___inner_wall_2.rotation_euler = (1.571, 0.0, 0.0)
ob_room_3___inner_wall_2.lineart.crease_threshold = 0.0
ob_room_4___outer_walls.location = (0.0, 12.0, 3.0)
ob_room_4___outer_walls.scale = (1.0, 2.0, 1.0)
ob_room_4___outer_walls.lineart.crease_threshold = 0.0
ob_room_4___inner_wall_1.location = (0.0, 6.0, 3.0)
ob_room_4___inner_wall_1.rotation_euler = (1.571, 0.0, 0.0)
ob_room_4___inner_wall_1.lineart.crease_threshold = 0.0
ob_room_4___inner_wall_2.location = (0.0, 18.0, 3.0)
ob_room_4___inner_wall_2.rotation_euler = (1.571, 0.0, 0.0)
ob_room_4___inner_wall_2.lineart.crease_threshold = 0.0
ob_room_5___outer_walls.location = (0.0, 24.0, 3.0)
ob_room_5___outer_walls.scale = (1.0, 2.0, 1.0)
ob_room_5___outer_walls.lineart.crease_threshold = 0.0
ob_room_5___inner_wall_1.location = (0.0, 18.0, 3.0)
ob_room_5___inner_wall_1.rotation_euler = (1.571, 0.0, 0.0)
ob_room_5___inner_wall_1.lineart.crease_threshold = 0.0
ob_room_5___inner_wall_2.location = (0.0, 30.0, 3.0)
ob_room_5___inner_wall_2.rotation_euler = (1.571, 0.0, 0.0)
ob_room_5___inner_wall_2.lineart.crease_threshold = 0.0
ob_room_1___outer_walls_001.location = (1.094e-07, -24.0, 3.0)
ob_room_1___outer_walls_001.scale = (1.0, 2.0, 1.0)
ob_room_1___outer_walls_001.lineart.crease_threshold = 0.0
ob_room_1___inner_wall_1_001.location = (1.094e-07, -30.0, 3.0)
ob_room_1___inner_wall_1_001.rotation_euler = (1.571, 0.0, 0.0)
ob_room_1___inner_wall_1_001.lineart.crease_threshold = 0.0
ob_room_1___inner_wall_2_001.location = (1.094e-07, -18.0, 3.0)
ob_room_1___inner_wall_2_001.rotation_euler = (1.571, 0.0, 0.0)
ob_room_1___inner_wall_2_001.lineart.crease_threshold = 0.0
ob_room_2___outer_walls_001.location = (1.094e-07, -12.0, 3.0)
ob_room_2___outer_walls_001.scale = (1.0, 2.0, 1.0)
ob_room_2___outer_walls_001.lineart.crease_threshold = 0.0
ob_room_2___inner_wall_1_001.location = (1.094e-07, -18.0, 3.0)
ob_room_2___inner_wall_1_001.rotation_euler = (1.571, 0.0, 0.0)
ob_room_2___inner_wall_1_001.lineart.crease_threshold = 0.0
ob_room_2___inner_wall_2_001.location = (1.094e-07, -6.0, 3.0)
ob_room_2___inner_wall_2_001.rotation_euler = (1.571, 0.0, 0.0)
ob_room_2___inner_wall_2_001.lineart.crease_threshold = 0.0
ob_room_3___outer_walls_001.location = (1.094e-07, 0.0, 3.0)
ob_room_3___outer_walls_001.scale = (1.0, 2.0, 1.0)
ob_room_3___outer_walls_001.lineart.crease_threshold = 0.0
ob_room_3___inner_wall_1_001.location = (1.094e-07, -6.0, 3.0)
ob_room_3___inner_wall_1_001.rotation_euler = (1.571, 0.0, 0.0)
ob_room_3___inner_wall_1_001.lineart.crease_threshold = 0.0
ob_room_3___inner_wall_2_001.location = (1.094e-07, 6.0, 3.0)
ob_room_3___inner_wall_2_001.rotation_euler = (1.571, 0.0, 0.0)
ob_room_3___inner_wall_2_001.lineart.crease_threshold = 0.0
ob_room_4___outer_walls_001.location = (1.094e-07, 12.0, 3.0)
ob_room_4___outer_walls_001.scale = (1.0, 2.0, 1.0)
ob_room_4___outer_walls_001.lineart.crease_threshold = 0.0
ob_room_4___inner_wall_1_001.location = (1.094e-07, 6.0, 3.0)
ob_room_4___inner_wall_1_001.rotation_euler = (1.571, 0.0, 0.0)
ob_room_4___inner_wall_1_001.lineart.crease_threshold = 0.0
ob_room_4___inner_wall_2_001.location = (1.094e-07, 18.0, 3.0)
ob_room_4___inner_wall_2_001.rotation_euler = (1.571, 0.0, 0.0)
ob_room_4___inner_wall_2_001.lineart.crease_threshold = 0.0
ob_room_5___outer_walls_001.location = (1.094e-07, 24.0, 3.0)
ob_room_5___outer_walls_001.scale = (1.0, 2.0, 1.0)
ob_room_5___outer_walls_001.lineart.crease_threshold = 0.0
ob_room_5___inner_wall_1_001.location = (1.094e-07, 18.0, 3.0)
ob_room_5___inner_wall_1_001.rotation_euler = (1.571, 0.0, 0.0)
ob_room_5___inner_wall_1_001.lineart.crease_threshold = 0.0
ob_room_5___inner_wall_2_001.location = (1.094e-07, 30.0, 3.0)
ob_room_5___inner_wall_2_001.rotation_euler = (1.571, 0.0, 0.0)
ob_room_5___inner_wall_2_001.lineart.crease_threshold = 0.0

# ---- collection membership
col_room_1.objects.link(ob_room_1___outer_walls)
col_room_1.objects.link(ob_room_1___inner_wall_1)
col_room_1.objects.link(ob_room_1___inner_wall_2)
col_room_2.objects.link(ob_room_2___outer_walls)
col_room_2.objects.link(ob_room_2___inner_wall_1)
col_room_2.objects.link(ob_room_2___inner_wall_2)
col_room_3.objects.link(ob_room_3___outer_walls)
col_room_3.objects.link(ob_room_3___inner_wall_1)
col_room_3.objects.link(ob_room_3___inner_wall_2)
col_room_4.objects.link(ob_room_4___outer_walls)
col_room_4.objects.link(ob_room_4___inner_wall_1)
col_room_4.objects.link(ob_room_4___inner_wall_2)
col_room_5.objects.link(ob_room_5___outer_walls)
col_room_5.objects.link(ob_room_5___inner_wall_1)
col_room_5.objects.link(ob_room_5___inner_wall_2)
col_room_1_001.objects.link(ob_room_1___outer_walls_001)
col_room_1_001.objects.link(ob_room_1___inner_wall_1_001)
col_room_1_001.objects.link(ob_room_1___inner_wall_2_001)
col_room_2_001.objects.link(ob_room_2___outer_walls_001)
col_room_2_001.objects.link(ob_room_2___inner_wall_1_001)
col_room_2_001.objects.link(ob_room_2___inner_wall_2_001)
col_room_3_001.objects.link(ob_room_3___outer_walls_001)
col_room_3_001.objects.link(ob_room_3___inner_wall_1_001)
col_room_3_001.objects.link(ob_room_3___inner_wall_2_001)
col_room_4_001.objects.link(ob_room_4___outer_walls_001)
col_room_4_001.objects.link(ob_room_4___inner_wall_1_001)
col_room_4_001.objects.link(ob_room_4___inner_wall_2_001)
col_room_5_001.objects.link(ob_room_5___outer_walls_001)
col_room_5_001.objects.link(ob_room_5___inner_wall_1_001)
col_room_5_001.objects.link(ob_room_5___inner_wall_2_001)

# ---- scene / render settings (as saved in the file)
scene.frame_start = 1; scene.frame_end = 250; scene.frame_set(0)
scene.render.engine = 'BLENDER_EEVEE_NEXT'
scene.cycles.use_denoising = False
scene.cycles.samples = 128
scene.cycles.sampling_pattern = 'TABULATED_SOBOL'
scene.cycles.use_adaptive_sampling = False
scene.cycles.use_light_tree = False
scene.view_settings.view_transform = 'Filmic'
bpy.context.view_layer.update()

# ---- added for rendering (the .blend has no active camera and no usable light): camera, sun
cam_auto = bpy.data.cameras.new('AutoCamera')
cam_auto.lens = 50.0
cam_auto.sensor_width = 36.0
cam_auto.clip_end = 1000.0
ob_auto_camera = bpy.data.objects.new('AutoCamera', cam_auto)
scene.collection.objects.link(ob_auto_camera)
ob_auto_camera.location = (56.0659, -67.279, 47.8527)
ob_auto_camera.rotation_euler = (1.09748, -7.21219e-08, 0.694738)
scene.camera = ob_auto_camera
light_auto_sun = bpy.data.lights.new('AutoSun', 'SUN')
light_auto_sun.energy = 3.0
light_auto_sun.angle = 0.0523599
ob_auto_sun = bpy.data.objects.new('AutoSun', light_auto_sun)
scene.collection.objects.link(ob_auto_sun)
ob_auto_sun.rotation_euler = (0.872665, 0.174533, 0.523599)
bpy.context.view_layer.update()
